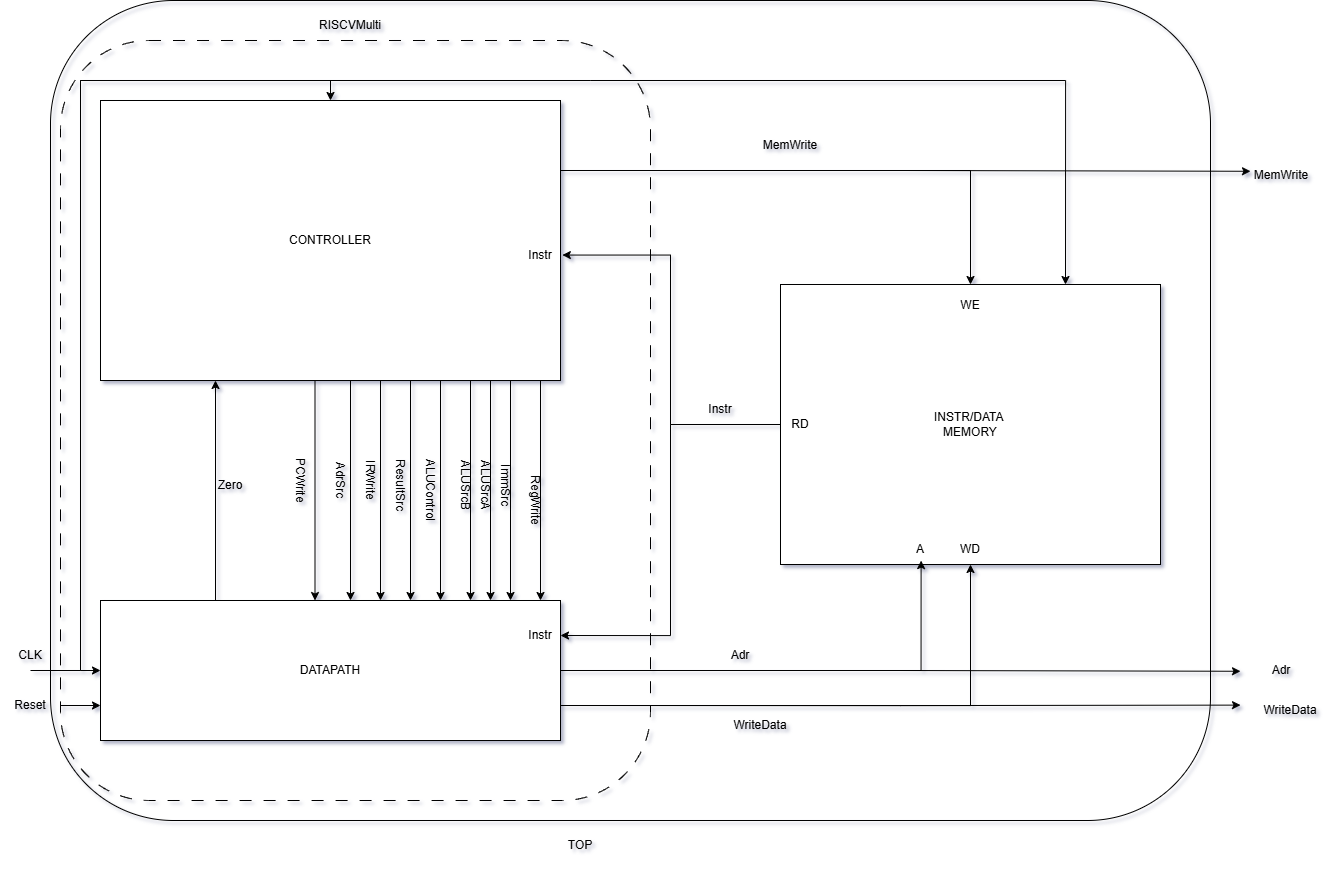

The diagram above was exported from draw.io. Its source (the exported page's mxGraphModel, read from the mxfile embedded in the PNG):
<mxGraphModel dx="2258" dy="2080" grid="1" gridSize="10" guides="1" tooltips="1" connect="1" arrows="1" fold="1" page="1" pageScale="1" pageWidth="827" pageHeight="1169" math="0" shadow="1">
  <root>
    <mxCell id="0" />
    <mxCell id="1" parent="0" />
    <mxCell id="jxizc7WQEIU7cON5ZfLz-22" edge="1" parent="1" source="jxizc7WQEIU7cON5ZfLz-1" style="edgeStyle=orthogonalEdgeStyle;rounded=0;orthogonalLoop=1;jettySize=auto;html=1;exitX=1;exitY=0.25;exitDx=0;exitDy=0;entryX=0.5;entryY=0;entryDx=0;entryDy=0;" target="jxizc7WQEIU7cON5ZfLz-3">
      <mxGeometry relative="1" as="geometry" />
    </mxCell>
    <mxCell id="jxizc7WQEIU7cON5ZfLz-53" edge="1" parent="1" source="jxizc7WQEIU7cON5ZfLz-1" style="edgeStyle=orthogonalEdgeStyle;rounded=0;orthogonalLoop=1;jettySize=auto;html=1;exitX=1;exitY=0.25;exitDx=0;exitDy=0;">
      <mxGeometry relative="1" as="geometry">
        <mxPoint x="1240" y="330.7692307692305" as="targetPoint" />
      </mxGeometry>
    </mxCell>
    <mxCell id="jxizc7WQEIU7cON5ZfLz-1" parent="1" style="rounded=0;whiteSpace=wrap;html=1;" value="CONTROLLER" vertex="1">
      <mxGeometry height="280" width="460" x="90" y="260" as="geometry" />
    </mxCell>
    <mxCell id="jxizc7WQEIU7cON5ZfLz-5" edge="1" parent="1" source="jxizc7WQEIU7cON5ZfLz-2" style="edgeStyle=orthogonalEdgeStyle;rounded=0;orthogonalLoop=1;jettySize=auto;html=1;exitX=0.25;exitY=0;exitDx=0;exitDy=0;entryX=0.25;entryY=1;entryDx=0;entryDy=0;" target="jxizc7WQEIU7cON5ZfLz-1">
      <mxGeometry relative="1" as="geometry" />
    </mxCell>
    <mxCell id="jxizc7WQEIU7cON5ZfLz-20" edge="1" parent="1" source="jxizc7WQEIU7cON5ZfLz-2" style="edgeStyle=orthogonalEdgeStyle;rounded=0;orthogonalLoop=1;jettySize=auto;html=1;exitX=1;exitY=0.75;exitDx=0;exitDy=0;entryX=0.5;entryY=1;entryDx=0;entryDy=0;" target="jxizc7WQEIU7cON5ZfLz-3">
      <mxGeometry relative="1" as="geometry" />
    </mxCell>
    <mxCell id="jxizc7WQEIU7cON5ZfLz-51" edge="1" parent="1" source="jxizc7WQEIU7cON5ZfLz-2" style="edgeStyle=orthogonalEdgeStyle;rounded=0;orthogonalLoop=1;jettySize=auto;html=1;exitX=1;exitY=0.75;exitDx=0;exitDy=0;">
      <mxGeometry relative="1" as="geometry">
        <mxPoint x="1230" y="864.6153846153843" as="targetPoint" />
      </mxGeometry>
    </mxCell>
    <mxCell id="jxizc7WQEIU7cON5ZfLz-52" edge="1" parent="1" source="jxizc7WQEIU7cON5ZfLz-2" style="edgeStyle=orthogonalEdgeStyle;rounded=0;orthogonalLoop=1;jettySize=auto;html=1;exitX=1;exitY=0.5;exitDx=0;exitDy=0;">
      <mxGeometry relative="1" as="geometry">
        <mxPoint x="1230" y="830.7692307692305" as="targetPoint" />
      </mxGeometry>
    </mxCell>
    <mxCell id="jxizc7WQEIU7cON5ZfLz-2" parent="1" style="rounded=0;whiteSpace=wrap;html=1;" value="DATAPATH" vertex="1">
      <mxGeometry height="140" width="460" x="90" y="760" as="geometry" />
    </mxCell>
    <mxCell id="jxizc7WQEIU7cON5ZfLz-18" edge="1" parent="1" source="jxizc7WQEIU7cON5ZfLz-3" style="edgeStyle=orthogonalEdgeStyle;rounded=0;orthogonalLoop=1;jettySize=auto;html=1;exitX=0;exitY=0.5;exitDx=0;exitDy=0;entryX=1;entryY=0.25;entryDx=0;entryDy=0;" target="jxizc7WQEIU7cON5ZfLz-2">
      <mxGeometry relative="1" as="geometry" />
    </mxCell>
    <mxCell id="jxizc7WQEIU7cON5ZfLz-3" parent="1" style="rounded=0;whiteSpace=wrap;html=1;" value="INSTR/DATA&amp;nbsp;&lt;div&gt;MEMORY&lt;/div&gt;" vertex="1">
      <mxGeometry height="280" width="380" x="770" y="444" as="geometry" />
    </mxCell>
    <mxCell id="jxizc7WQEIU7cON5ZfLz-6" parent="1" style="text;html=1;whiteSpace=wrap;strokeColor=none;fillColor=none;align=center;verticalAlign=middle;rounded=0;" value="Zero" vertex="1">
      <mxGeometry height="30" width="60" x="190" y="630" as="geometry" />
    </mxCell>
    <mxCell id="jxizc7WQEIU7cON5ZfLz-7" edge="1" parent="1" style="endArrow=classic;html=1;rounded=0;exitX=0.75;exitY=1;exitDx=0;exitDy=0;entryX=0.75;entryY=0;entryDx=0;entryDy=0;" value="">
      <mxGeometry height="50" relative="1" width="50" as="geometry">
        <mxPoint x="430" y="540" as="sourcePoint" />
        <mxPoint x="430" y="760" as="targetPoint" />
      </mxGeometry>
    </mxCell>
    <mxCell id="jxizc7WQEIU7cON5ZfLz-8" edge="1" parent="1" style="endArrow=classic;html=1;rounded=0;exitX=0.75;exitY=1;exitDx=0;exitDy=0;entryX=0.75;entryY=0;entryDx=0;entryDy=0;" value="">
      <mxGeometry height="50" relative="1" width="50" as="geometry">
        <mxPoint x="460" y="540" as="sourcePoint" />
        <mxPoint x="460" y="760" as="targetPoint" />
      </mxGeometry>
    </mxCell>
    <mxCell id="jxizc7WQEIU7cON5ZfLz-9" edge="1" parent="1" style="endArrow=classic;html=1;rounded=0;exitX=0.75;exitY=1;exitDx=0;exitDy=0;entryX=0.75;entryY=0;entryDx=0;entryDy=0;" value="">
      <mxGeometry height="50" relative="1" width="50" as="geometry">
        <mxPoint x="304.5" y="540" as="sourcePoint" />
        <mxPoint x="304.5" y="760" as="targetPoint" />
      </mxGeometry>
    </mxCell>
    <mxCell id="jxizc7WQEIU7cON5ZfLz-10" edge="1" parent="1" style="endArrow=classic;html=1;rounded=0;exitX=0.75;exitY=1;exitDx=0;exitDy=0;entryX=0.75;entryY=0;entryDx=0;entryDy=0;" value="">
      <mxGeometry height="50" relative="1" width="50" as="geometry">
        <mxPoint x="340" y="540" as="sourcePoint" />
        <mxPoint x="340" y="760" as="targetPoint" />
      </mxGeometry>
    </mxCell>
    <mxCell id="jxizc7WQEIU7cON5ZfLz-11" edge="1" parent="1" style="endArrow=classic;html=1;rounded=0;exitX=0.75;exitY=1;exitDx=0;exitDy=0;entryX=0.75;entryY=0;entryDx=0;entryDy=0;" value="">
      <mxGeometry height="50" relative="1" width="50" as="geometry">
        <mxPoint x="370" y="540" as="sourcePoint" />
        <mxPoint x="370" y="760" as="targetPoint" />
      </mxGeometry>
    </mxCell>
    <mxCell id="jxizc7WQEIU7cON5ZfLz-12" edge="1" parent="1" style="endArrow=classic;html=1;rounded=0;exitX=0.75;exitY=1;exitDx=0;exitDy=0;entryX=0.75;entryY=0;entryDx=0;entryDy=0;" value="">
      <mxGeometry height="50" relative="1" width="50" as="geometry">
        <mxPoint x="400" y="540" as="sourcePoint" />
        <mxPoint x="400" y="760" as="targetPoint" />
      </mxGeometry>
    </mxCell>
    <mxCell id="jxizc7WQEIU7cON5ZfLz-13" edge="1" parent="1" style="endArrow=classic;html=1;rounded=0;exitX=0.75;exitY=1;exitDx=0;exitDy=0;entryX=0.75;entryY=0;entryDx=0;entryDy=0;" value="">
      <mxGeometry height="50" relative="1" width="50" as="geometry">
        <mxPoint x="480" y="540" as="sourcePoint" />
        <mxPoint x="480" y="760" as="targetPoint" />
      </mxGeometry>
    </mxCell>
    <mxCell id="jxizc7WQEIU7cON5ZfLz-17" edge="1" parent="1" source="jxizc7WQEIU7cON5ZfLz-3" style="edgeStyle=orthogonalEdgeStyle;rounded=0;orthogonalLoop=1;jettySize=auto;html=1;exitX=0;exitY=0.5;exitDx=0;exitDy=0;entryX=1.004;entryY=0.552;entryDx=0;entryDy=0;entryPerimeter=0;" target="jxizc7WQEIU7cON5ZfLz-1">
      <mxGeometry relative="1" as="geometry" />
    </mxCell>
    <mxCell id="jxizc7WQEIU7cON5ZfLz-19" parent="1" style="text;html=1;whiteSpace=wrap;strokeColor=none;fillColor=none;align=center;verticalAlign=middle;rounded=0;" value="Instr" vertex="1">
      <mxGeometry height="30" width="60" x="680" y="554" as="geometry" />
    </mxCell>
    <mxCell id="jxizc7WQEIU7cON5ZfLz-21" parent="1" style="text;html=1;whiteSpace=wrap;strokeColor=none;fillColor=none;align=center;verticalAlign=middle;rounded=0;" value="WriteData" vertex="1">
      <mxGeometry height="50" width="60" x="720" y="860" as="geometry" />
    </mxCell>
    <mxCell id="jxizc7WQEIU7cON5ZfLz-23" parent="1" style="text;html=1;whiteSpace=wrap;strokeColor=none;fillColor=none;align=center;verticalAlign=middle;rounded=0;" value="MemWrite" vertex="1">
      <mxGeometry height="30" width="60" x="750" y="290" as="geometry" />
    </mxCell>
    <mxCell id="jxizc7WQEIU7cON5ZfLz-25" edge="1" parent="1" source="jxizc7WQEIU7cON5ZfLz-2" style="edgeStyle=orthogonalEdgeStyle;rounded=0;orthogonalLoop=1;jettySize=auto;html=1;exitX=1;exitY=0.5;exitDx=0;exitDy=0;entryX=0.37;entryY=0.986;entryDx=0;entryDy=0;entryPerimeter=0;" target="jxizc7WQEIU7cON5ZfLz-3">
      <mxGeometry relative="1" as="geometry" />
    </mxCell>
    <mxCell id="jxizc7WQEIU7cON5ZfLz-26" parent="1" style="text;html=1;whiteSpace=wrap;strokeColor=none;fillColor=none;align=center;verticalAlign=middle;rounded=0;" value="Adr" vertex="1">
      <mxGeometry height="30" width="60" x="700" y="800" as="geometry" />
    </mxCell>
    <mxCell id="jxizc7WQEIU7cON5ZfLz-27" parent="1" style="text;html=1;whiteSpace=wrap;strokeColor=none;fillColor=none;align=center;verticalAlign=middle;rounded=0;rotation=90;" value="PCWrite" vertex="1">
      <mxGeometry height="20" width="60" x="260" y="630" as="geometry" />
    </mxCell>
    <mxCell id="jxizc7WQEIU7cON5ZfLz-30" parent="1" style="text;html=1;whiteSpace=wrap;strokeColor=none;fillColor=none;align=center;verticalAlign=middle;rounded=0;rotation=90;" value="ImmSrc" vertex="1">
      <mxGeometry height="20" width="70" x="460" y="635" as="geometry" />
    </mxCell>
    <mxCell id="jxizc7WQEIU7cON5ZfLz-31" parent="1" style="text;html=1;whiteSpace=wrap;strokeColor=none;fillColor=none;align=center;verticalAlign=middle;rounded=0;rotation=90;" value="ALUSrcA" vertex="1">
      <mxGeometry height="20" width="90" x="430" y="635" as="geometry" />
    </mxCell>
    <mxCell id="jxizc7WQEIU7cON5ZfLz-32" parent="1" style="text;html=1;whiteSpace=wrap;strokeColor=none;fillColor=none;align=center;verticalAlign=middle;rounded=0;rotation=90;" value="ResultSrc" vertex="1">
      <mxGeometry height="20" width="60" x="360" y="635" as="geometry" />
    </mxCell>
    <mxCell id="jxizc7WQEIU7cON5ZfLz-33" parent="1" style="text;html=1;whiteSpace=wrap;strokeColor=none;fillColor=none;align=center;verticalAlign=middle;rounded=0;rotation=90;" value="IRWrite" vertex="1">
      <mxGeometry height="20" width="60" x="330" y="630" as="geometry" />
    </mxCell>
    <mxCell id="jxizc7WQEIU7cON5ZfLz-34" parent="1" style="text;html=1;whiteSpace=wrap;strokeColor=none;fillColor=none;align=center;verticalAlign=middle;rounded=0;rotation=90;" value="AdrSrc" vertex="1">
      <mxGeometry height="20" width="60" x="300" y="630" as="geometry" />
    </mxCell>
    <mxCell id="jxizc7WQEIU7cON5ZfLz-39" parent="1" style="text;html=1;whiteSpace=wrap;strokeColor=none;fillColor=none;align=center;verticalAlign=middle;rounded=0;rotation=90;" value="ALUSrcB" vertex="1">
      <mxGeometry height="20" width="90" x="410" y="635" as="geometry" />
    </mxCell>
    <mxCell id="jxizc7WQEIU7cON5ZfLz-40" parent="1" style="text;html=1;whiteSpace=wrap;strokeColor=none;fillColor=none;align=center;verticalAlign=middle;rounded=0;rotation=90;" value="ALUControl" vertex="1">
      <mxGeometry height="20" width="80" x="380" y="640" as="geometry" />
    </mxCell>
    <mxCell id="jxizc7WQEIU7cON5ZfLz-41" parent="1" style="text;html=1;whiteSpace=wrap;strokeColor=none;fillColor=none;align=center;verticalAlign=middle;rounded=0;rotation=90;" value="RegWrite" vertex="1">
      <mxGeometry height="20" width="90" x="480" y="650" as="geometry" />
    </mxCell>
    <mxCell id="jxizc7WQEIU7cON5ZfLz-43" edge="1" parent="1" style="endArrow=classic;html=1;rounded=0;exitX=0.75;exitY=1;exitDx=0;exitDy=0;entryX=0.75;entryY=0;entryDx=0;entryDy=0;" value="">
      <mxGeometry height="50" relative="1" width="50" as="geometry">
        <mxPoint x="500" y="540" as="sourcePoint" />
        <mxPoint x="500" y="760" as="targetPoint" />
      </mxGeometry>
    </mxCell>
    <mxCell id="jxizc7WQEIU7cON5ZfLz-44" edge="1" parent="1" style="endArrow=classic;html=1;rounded=0;exitX=0.75;exitY=1;exitDx=0;exitDy=0;entryX=0.75;entryY=0;entryDx=0;entryDy=0;" value="">
      <mxGeometry height="50" relative="1" width="50" as="geometry">
        <mxPoint x="530" y="540" as="sourcePoint" />
        <mxPoint x="530" y="760" as="targetPoint" />
      </mxGeometry>
    </mxCell>
    <mxCell id="jxizc7WQEIU7cON5ZfLz-46" edge="1" parent="1" source="jxizc7WQEIU7cON5ZfLz-45" style="edgeStyle=orthogonalEdgeStyle;rounded=0;orthogonalLoop=1;jettySize=auto;html=1;exitX=0.5;exitY=1;exitDx=0;exitDy=0;entryX=0.5;entryY=0;entryDx=0;entryDy=0;" target="jxizc7WQEIU7cON5ZfLz-1">
      <mxGeometry relative="1" as="geometry">
        <Array as="points">
          <mxPoint x="70" y="830" />
          <mxPoint x="70" y="240" />
          <mxPoint x="320" y="240" />
        </Array>
      </mxGeometry>
    </mxCell>
    <mxCell id="jxizc7WQEIU7cON5ZfLz-47" edge="1" parent="1" style="edgeStyle=orthogonalEdgeStyle;rounded=0;orthogonalLoop=1;jettySize=auto;html=1;entryX=0.75;entryY=0;entryDx=0;entryDy=0;" target="jxizc7WQEIU7cON5ZfLz-3">
      <mxGeometry relative="1" as="geometry">
        <Array as="points">
          <mxPoint x="580" y="240" />
          <mxPoint x="1055" y="240" />
        </Array>
        <mxPoint x="590" y="240" as="sourcePoint" />
      </mxGeometry>
    </mxCell>
    <mxCell id="jxizc7WQEIU7cON5ZfLz-48" edge="1" parent="1" style="edgeStyle=orthogonalEdgeStyle;rounded=0;orthogonalLoop=1;jettySize=auto;html=1;entryX=0;entryY=0.5;entryDx=0;entryDy=0;" target="jxizc7WQEIU7cON5ZfLz-2">
      <mxGeometry relative="1" as="geometry">
        <Array as="points">
          <mxPoint x="580" y="240" />
          <mxPoint x="70" y="240" />
          <mxPoint x="70" y="830" />
        </Array>
        <mxPoint x="580" y="240" as="sourcePoint" />
      </mxGeometry>
    </mxCell>
    <mxCell id="jxizc7WQEIU7cON5ZfLz-45" parent="1" style="text;html=1;whiteSpace=wrap;strokeColor=none;fillColor=none;align=center;verticalAlign=middle;rounded=0;" value="CLK" vertex="1">
      <mxGeometry height="30" width="60" x="-10" y="800" as="geometry" />
    </mxCell>
    <mxCell id="jxizc7WQEIU7cON5ZfLz-50" edge="1" parent="1" source="jxizc7WQEIU7cON5ZfLz-49" style="edgeStyle=orthogonalEdgeStyle;rounded=0;orthogonalLoop=1;jettySize=auto;html=1;exitX=1;exitY=0.5;exitDx=0;exitDy=0;entryX=0;entryY=0.75;entryDx=0;entryDy=0;" target="jxizc7WQEIU7cON5ZfLz-2">
      <mxGeometry relative="1" as="geometry" />
    </mxCell>
    <mxCell id="jxizc7WQEIU7cON5ZfLz-49" parent="1" style="text;html=1;whiteSpace=wrap;strokeColor=none;fillColor=none;align=center;verticalAlign=middle;rounded=0;" value="Reset" vertex="1">
      <mxGeometry height="30" width="60" x="-10" y="850" as="geometry" />
    </mxCell>
    <mxCell id="jxizc7WQEIU7cON5ZfLz-56" parent="1" style="text;html=1;whiteSpace=wrap;strokeColor=none;fillColor=none;align=center;verticalAlign=middle;rounded=0;" value="WE" vertex="1">
      <mxGeometry height="30" width="60" x="930" y="450" as="geometry" />
    </mxCell>
    <mxCell id="jxizc7WQEIU7cON5ZfLz-57" parent="1" style="text;html=1;whiteSpace=wrap;strokeColor=none;fillColor=none;align=center;verticalAlign=middle;rounded=0;" value="RD" vertex="1">
      <mxGeometry height="30" width="60" x="760" y="569" as="geometry" />
    </mxCell>
    <mxCell id="jxizc7WQEIU7cON5ZfLz-58" parent="1" style="text;html=1;whiteSpace=wrap;strokeColor=none;fillColor=none;align=center;verticalAlign=middle;rounded=0;" value="WD" vertex="1">
      <mxGeometry height="30" width="60" x="930" y="694" as="geometry" />
    </mxCell>
    <mxCell id="jxizc7WQEIU7cON5ZfLz-59" parent="1" style="text;html=1;whiteSpace=wrap;strokeColor=none;fillColor=none;align=center;verticalAlign=middle;rounded=0;" value="A" vertex="1">
      <mxGeometry height="30" width="60" x="880" y="694" as="geometry" />
    </mxCell>
    <mxCell id="jxizc7WQEIU7cON5ZfLz-60" parent="1" style="text;html=1;whiteSpace=wrap;strokeColor=none;fillColor=none;align=center;verticalAlign=middle;rounded=0;" value="Instr" vertex="1">
      <mxGeometry height="30" width="60" x="500" y="400" as="geometry" />
    </mxCell>
    <mxCell id="jxizc7WQEIU7cON5ZfLz-61" parent="1" style="text;html=1;whiteSpace=wrap;strokeColor=none;fillColor=none;align=center;verticalAlign=middle;rounded=0;" value="Instr" vertex="1">
      <mxGeometry height="30" width="60" x="500" y="780" as="geometry" />
    </mxCell>
    <mxCell id="jxizc7WQEIU7cON5ZfLz-62" parent="1" style="text;html=1;whiteSpace=wrap;strokeColor=none;fillColor=none;align=center;verticalAlign=middle;rounded=0;" value="MemWrite" vertex="1">
      <mxGeometry height="30" width="60" x="1241" y="320" as="geometry" />
    </mxCell>
    <mxCell id="jxizc7WQEIU7cON5ZfLz-63" parent="1" style="text;html=1;whiteSpace=wrap;strokeColor=none;fillColor=none;align=center;verticalAlign=middle;rounded=0;" value="Adr" vertex="1">
      <mxGeometry height="30" width="60" x="1241" y="815" as="geometry" />
    </mxCell>
    <mxCell id="jxizc7WQEIU7cON5ZfLz-64" parent="1" style="text;html=1;whiteSpace=wrap;strokeColor=none;fillColor=none;align=center;verticalAlign=middle;rounded=0;" value="WriteData" vertex="1">
      <mxGeometry height="50" width="60" x="1250" y="845" as="geometry" />
    </mxCell>
    <mxCell id="jxizc7WQEIU7cON5ZfLz-65" parent="1" style="rounded=1;whiteSpace=wrap;html=1;fillColor=none;dashed=1;dashPattern=12 12;" value="" vertex="1">
      <mxGeometry height="760" width="590" x="50" y="200" as="geometry" />
    </mxCell>
    <mxCell id="jxizc7WQEIU7cON5ZfLz-66" parent="1" style="text;html=1;whiteSpace=wrap;strokeColor=none;fillColor=none;align=center;verticalAlign=middle;rounded=0;" value="RISCVMulti" vertex="1">
      <mxGeometry height="30" width="60" x="310" y="170" as="geometry" />
    </mxCell>
    <mxCell id="jxizc7WQEIU7cON5ZfLz-67" parent="1" style="rounded=1;whiteSpace=wrap;html=1;fillColor=none;" value="" vertex="1">
      <mxGeometry height="820" width="1160" x="40" y="160" as="geometry" />
    </mxCell>
    <mxCell id="jxizc7WQEIU7cON5ZfLz-68" parent="1" style="text;html=1;whiteSpace=wrap;strokeColor=none;fillColor=none;align=center;verticalAlign=middle;rounded=0;" value="TOP" vertex="1">
      <mxGeometry height="30" width="60" x="540" y="990" as="geometry" />
    </mxCell>
  </root>
</mxGraphModel>